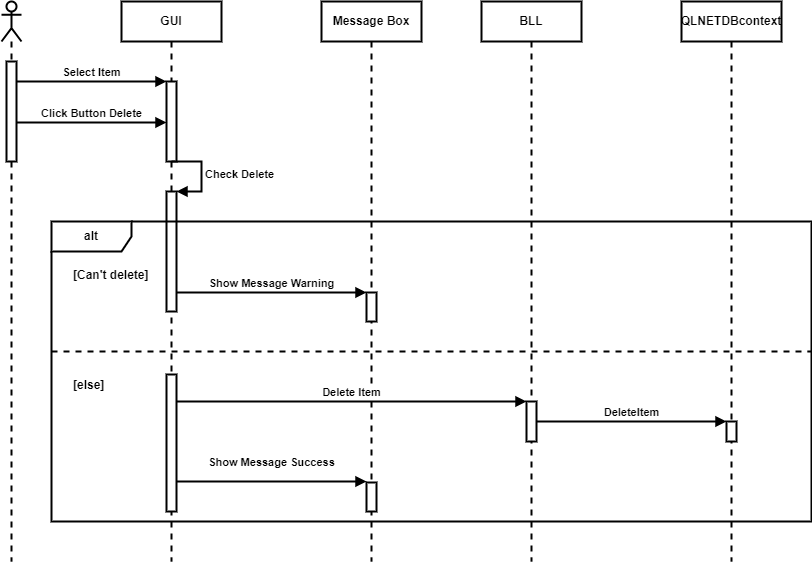

The diagram above was exported from draw.io. Its source (the exported page's mxGraphModel, read from the mxfile embedded in the PNG):
<mxGraphModel dx="976" dy="531" grid="1" gridSize="10" guides="1" tooltips="1" connect="1" arrows="1" fold="1" page="1" pageScale="1" pageWidth="850" pageHeight="1100" math="0" shadow="0">
  <root>
    <mxCell id="0" />
    <mxCell id="1" parent="0" />
    <mxCell id="rqVJIIS1QDU5afxNCxmZ-1" value="" style="shape=umlLifeline;perimeter=lifelinePerimeter;whiteSpace=wrap;html=1;container=1;dropTarget=0;collapsible=0;recursiveResize=0;outlineConnect=0;portConstraint=eastwest;newEdgeStyle={&quot;edgeStyle&quot;:&quot;elbowEdgeStyle&quot;,&quot;elbow&quot;:&quot;vertical&quot;,&quot;curved&quot;:0,&quot;rounded&quot;:0};participant=umlActor;strokeWidth=2;fontStyle=1" parent="1" vertex="1">
      <mxGeometry x="150" y="80" width="20" height="560" as="geometry" />
    </mxCell>
    <mxCell id="rqVJIIS1QDU5afxNCxmZ-2" value="" style="html=1;points=[];perimeter=orthogonalPerimeter;outlineConnect=0;targetShapes=umlLifeline;portConstraint=eastwest;newEdgeStyle={&quot;edgeStyle&quot;:&quot;elbowEdgeStyle&quot;,&quot;elbow&quot;:&quot;vertical&quot;,&quot;curved&quot;:0,&quot;rounded&quot;:0};strokeWidth=2;fontStyle=1" parent="rqVJIIS1QDU5afxNCxmZ-1" vertex="1">
      <mxGeometry x="5" y="60" width="10" height="100" as="geometry" />
    </mxCell>
    <mxCell id="rqVJIIS1QDU5afxNCxmZ-3" value="GUI" style="shape=umlLifeline;perimeter=lifelinePerimeter;whiteSpace=wrap;html=1;container=1;dropTarget=0;collapsible=0;recursiveResize=0;outlineConnect=0;portConstraint=eastwest;newEdgeStyle={&quot;edgeStyle&quot;:&quot;elbowEdgeStyle&quot;,&quot;elbow&quot;:&quot;vertical&quot;,&quot;curved&quot;:0,&quot;rounded&quot;:0};strokeWidth=2;fontStyle=1" parent="1" vertex="1">
      <mxGeometry x="270" y="80" width="100" height="560" as="geometry" />
    </mxCell>
    <mxCell id="rqVJIIS1QDU5afxNCxmZ-4" value="" style="html=1;points=[];perimeter=orthogonalPerimeter;outlineConnect=0;targetShapes=umlLifeline;portConstraint=eastwest;newEdgeStyle={&quot;edgeStyle&quot;:&quot;elbowEdgeStyle&quot;,&quot;elbow&quot;:&quot;vertical&quot;,&quot;curved&quot;:0,&quot;rounded&quot;:0};strokeWidth=2;fontStyle=1" parent="rqVJIIS1QDU5afxNCxmZ-3" vertex="1">
      <mxGeometry x="45" y="80" width="10" height="80" as="geometry" />
    </mxCell>
    <mxCell id="rqVJIIS1QDU5afxNCxmZ-5" value="" style="html=1;points=[];perimeter=orthogonalPerimeter;outlineConnect=0;targetShapes=umlLifeline;portConstraint=eastwest;newEdgeStyle={&quot;edgeStyle&quot;:&quot;elbowEdgeStyle&quot;,&quot;elbow&quot;:&quot;vertical&quot;,&quot;curved&quot;:0,&quot;rounded&quot;:0};strokeWidth=2;fontStyle=1" parent="rqVJIIS1QDU5afxNCxmZ-3" vertex="1">
      <mxGeometry x="45" y="190" width="10" height="120" as="geometry" />
    </mxCell>
    <mxCell id="rqVJIIS1QDU5afxNCxmZ-6" value="Check Delete" style="html=1;align=left;spacingLeft=2;endArrow=block;rounded=0;edgeStyle=orthogonalEdgeStyle;curved=0;rounded=0;strokeWidth=2;fontStyle=1" parent="rqVJIIS1QDU5afxNCxmZ-3" target="rqVJIIS1QDU5afxNCxmZ-5" edge="1">
      <mxGeometry relative="1" as="geometry">
        <mxPoint x="50" y="160" as="sourcePoint" />
        <Array as="points">
          <mxPoint x="80" y="190" />
        </Array>
      </mxGeometry>
    </mxCell>
    <mxCell id="rqVJIIS1QDU5afxNCxmZ-7" value="" style="html=1;points=[];perimeter=orthogonalPerimeter;outlineConnect=0;targetShapes=umlLifeline;portConstraint=eastwest;newEdgeStyle={&quot;edgeStyle&quot;:&quot;elbowEdgeStyle&quot;,&quot;elbow&quot;:&quot;vertical&quot;,&quot;curved&quot;:0,&quot;rounded&quot;:0};strokeWidth=2;fontStyle=1" parent="rqVJIIS1QDU5afxNCxmZ-3" vertex="1">
      <mxGeometry x="45" y="373" width="10" height="137" as="geometry" />
    </mxCell>
    <mxCell id="rqVJIIS1QDU5afxNCxmZ-8" value="BLL" style="shape=umlLifeline;perimeter=lifelinePerimeter;whiteSpace=wrap;html=1;container=1;dropTarget=0;collapsible=0;recursiveResize=0;outlineConnect=0;portConstraint=eastwest;newEdgeStyle={&quot;edgeStyle&quot;:&quot;elbowEdgeStyle&quot;,&quot;elbow&quot;:&quot;vertical&quot;,&quot;curved&quot;:0,&quot;rounded&quot;:0};strokeWidth=2;fontStyle=1" parent="1" vertex="1">
      <mxGeometry x="630" y="80" width="100" height="560" as="geometry" />
    </mxCell>
    <mxCell id="rqVJIIS1QDU5afxNCxmZ-9" value="" style="html=1;points=[];perimeter=orthogonalPerimeter;outlineConnect=0;targetShapes=umlLifeline;portConstraint=eastwest;newEdgeStyle={&quot;edgeStyle&quot;:&quot;elbowEdgeStyle&quot;,&quot;elbow&quot;:&quot;vertical&quot;,&quot;curved&quot;:0,&quot;rounded&quot;:0};strokeWidth=2;fontStyle=1" parent="rqVJIIS1QDU5afxNCxmZ-8" vertex="1">
      <mxGeometry x="45" y="400" width="10" height="40" as="geometry" />
    </mxCell>
    <mxCell id="rqVJIIS1QDU5afxNCxmZ-10" value="QLNETDBcontext" style="shape=umlLifeline;perimeter=lifelinePerimeter;whiteSpace=wrap;html=1;container=1;dropTarget=0;collapsible=0;recursiveResize=0;outlineConnect=0;portConstraint=eastwest;newEdgeStyle={&quot;edgeStyle&quot;:&quot;elbowEdgeStyle&quot;,&quot;elbow&quot;:&quot;vertical&quot;,&quot;curved&quot;:0,&quot;rounded&quot;:0};strokeWidth=2;fontStyle=1" parent="1" vertex="1">
      <mxGeometry x="830" y="80" width="100" height="560" as="geometry" />
    </mxCell>
    <mxCell id="rqVJIIS1QDU5afxNCxmZ-11" value="" style="html=1;points=[];perimeter=orthogonalPerimeter;outlineConnect=0;targetShapes=umlLifeline;portConstraint=eastwest;newEdgeStyle={&quot;edgeStyle&quot;:&quot;elbowEdgeStyle&quot;,&quot;elbow&quot;:&quot;vertical&quot;,&quot;curved&quot;:0,&quot;rounded&quot;:0};strokeWidth=2;fontStyle=1" parent="rqVJIIS1QDU5afxNCxmZ-10" vertex="1">
      <mxGeometry x="45" y="420" width="10" height="20" as="geometry" />
    </mxCell>
    <mxCell id="rqVJIIS1QDU5afxNCxmZ-12" value="Click Button Delete" style="html=1;verticalAlign=bottom;endArrow=block;edgeStyle=elbowEdgeStyle;elbow=vertical;curved=0;rounded=0;strokeWidth=2;fontStyle=1" parent="1" edge="1">
      <mxGeometry width="80" relative="1" as="geometry">
        <mxPoint x="165" y="201" as="sourcePoint" />
        <mxPoint x="315" y="201" as="targetPoint" />
        <mxPoint as="offset" />
      </mxGeometry>
    </mxCell>
    <mxCell id="rqVJIIS1QDU5afxNCxmZ-13" value="Select Item" style="html=1;verticalAlign=bottom;endArrow=block;edgeStyle=elbowEdgeStyle;elbow=vertical;curved=0;rounded=0;strokeWidth=2;fontStyle=1" parent="1" edge="1">
      <mxGeometry width="80" relative="1" as="geometry">
        <mxPoint x="165" y="160" as="sourcePoint" />
        <mxPoint x="315" y="160" as="targetPoint" />
      </mxGeometry>
    </mxCell>
    <mxCell id="rqVJIIS1QDU5afxNCxmZ-14" value="Message Box" style="shape=umlLifeline;perimeter=lifelinePerimeter;whiteSpace=wrap;html=1;container=1;dropTarget=0;collapsible=0;recursiveResize=0;outlineConnect=0;portConstraint=eastwest;newEdgeStyle={&quot;edgeStyle&quot;:&quot;elbowEdgeStyle&quot;,&quot;elbow&quot;:&quot;vertical&quot;,&quot;curved&quot;:0,&quot;rounded&quot;:0};strokeWidth=2;fontStyle=1" parent="1" vertex="1">
      <mxGeometry x="470" y="80" width="100" height="560" as="geometry" />
    </mxCell>
    <mxCell id="rqVJIIS1QDU5afxNCxmZ-15" value="" style="html=1;points=[];perimeter=orthogonalPerimeter;outlineConnect=0;targetShapes=umlLifeline;portConstraint=eastwest;newEdgeStyle={&quot;edgeStyle&quot;:&quot;elbowEdgeStyle&quot;,&quot;elbow&quot;:&quot;vertical&quot;,&quot;curved&quot;:0,&quot;rounded&quot;:0};strokeWidth=2;fontStyle=1" parent="rqVJIIS1QDU5afxNCxmZ-14" vertex="1">
      <mxGeometry x="45" y="291" width="10" height="29" as="geometry" />
    </mxCell>
    <mxCell id="rqVJIIS1QDU5afxNCxmZ-16" value="" style="html=1;points=[];perimeter=orthogonalPerimeter;outlineConnect=0;targetShapes=umlLifeline;portConstraint=eastwest;newEdgeStyle={&quot;edgeStyle&quot;:&quot;elbowEdgeStyle&quot;,&quot;elbow&quot;:&quot;vertical&quot;,&quot;curved&quot;:0,&quot;rounded&quot;:0};strokeWidth=2;fontStyle=1" parent="rqVJIIS1QDU5afxNCxmZ-14" vertex="1">
      <mxGeometry x="45" y="481" width="10" height="29" as="geometry" />
    </mxCell>
    <mxCell id="rqVJIIS1QDU5afxNCxmZ-17" value="alt" style="shape=umlFrame;whiteSpace=wrap;html=1;pointerEvents=0;recursiveResize=0;container=1;collapsible=0;width=80;height=30;strokeWidth=2;fontStyle=1" parent="1" vertex="1">
      <mxGeometry x="200" y="300" width="760" height="300" as="geometry" />
    </mxCell>
    <mxCell id="rqVJIIS1QDU5afxNCxmZ-18" value="[Can't delete]" style="text;html=1;strokeWidth=2;fontStyle=1" parent="rqVJIIS1QDU5afxNCxmZ-17" vertex="1">
      <mxGeometry width="100" height="20" relative="1" as="geometry">
        <mxPoint x="20" y="40" as="offset" />
      </mxGeometry>
    </mxCell>
    <mxCell id="rqVJIIS1QDU5afxNCxmZ-19" value="[else]" style="line;strokeWidth=2;dashed=1;labelPosition=center;verticalLabelPosition=bottom;align=left;verticalAlign=top;spacingLeft=20;spacingTop=15;html=1;whiteSpace=wrap;fontStyle=1" parent="rqVJIIS1QDU5afxNCxmZ-17" vertex="1">
      <mxGeometry y="125" width="760" height="10" as="geometry" />
    </mxCell>
    <mxCell id="rqVJIIS1QDU5afxNCxmZ-20" value="Show Message Warning" style="html=1;verticalAlign=bottom;endArrow=block;edgeStyle=elbowEdgeStyle;elbow=vertical;curved=0;rounded=0;strokeWidth=2;fontStyle=1" parent="1" edge="1">
      <mxGeometry width="80" relative="1" as="geometry">
        <mxPoint x="325" y="371" as="sourcePoint" />
        <mxPoint x="515" y="371" as="targetPoint" />
      </mxGeometry>
    </mxCell>
    <mxCell id="rqVJIIS1QDU5afxNCxmZ-21" value="Delete Item" style="html=1;verticalAlign=bottom;endArrow=block;edgeStyle=elbowEdgeStyle;elbow=vertical;curved=0;rounded=0;strokeWidth=2;fontStyle=1" parent="1" edge="1">
      <mxGeometry width="80" relative="1" as="geometry">
        <mxPoint x="325" y="480" as="sourcePoint" />
        <mxPoint x="675" y="480" as="targetPoint" />
        <mxPoint as="offset" />
      </mxGeometry>
    </mxCell>
    <mxCell id="rqVJIIS1QDU5afxNCxmZ-22" value="DeleteItem" style="html=1;verticalAlign=bottom;endArrow=block;edgeStyle=elbowEdgeStyle;elbow=vertical;curved=0;rounded=0;strokeWidth=2;fontStyle=1" parent="1" edge="1">
      <mxGeometry width="80" relative="1" as="geometry">
        <mxPoint x="685" y="500" as="sourcePoint" />
        <mxPoint x="875" y="500" as="targetPoint" />
      </mxGeometry>
    </mxCell>
    <mxCell id="rqVJIIS1QDU5afxNCxmZ-24" value="Show Message Success" style="html=1;verticalAlign=bottom;endArrow=block;edgeStyle=elbowEdgeStyle;elbow=vertical;curved=0;rounded=0;strokeWidth=2;fontStyle=1" parent="1" edge="1">
      <mxGeometry y="10" width="80" relative="1" as="geometry">
        <mxPoint x="325" y="560" as="sourcePoint" />
        <mxPoint x="515" y="560" as="targetPoint" />
        <mxPoint as="offset" />
      </mxGeometry>
    </mxCell>
  </root>
</mxGraphModel>